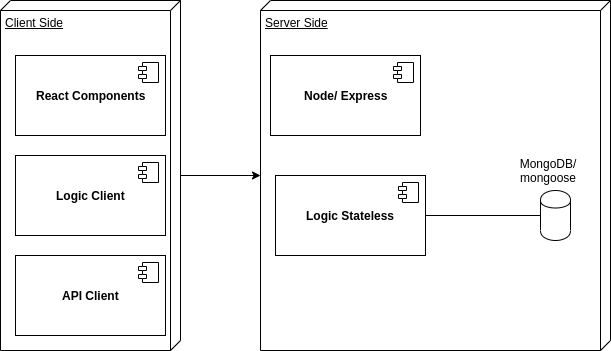

The diagram above was exported from draw.io. Its source (the exported page's mxGraphModel, read from the mxfile embedded in the PNG):
<mxGraphModel dx="868" dy="440" grid="1" gridSize="10" guides="1" tooltips="1" connect="1" arrows="1" fold="1" page="1" pageScale="1" pageWidth="827" pageHeight="1169" math="0" shadow="0">
  <root>
    <mxCell id="0" />
    <mxCell id="1" parent="0" />
    <mxCell id="IvFrFj3IRT5ctgcPJJ6D-11" value="" style="edgeStyle=orthogonalEdgeStyle;rounded=0;orthogonalLoop=1;jettySize=auto;html=1;" edge="1" parent="1" source="IvFrFj3IRT5ctgcPJJ6D-3" target="IvFrFj3IRT5ctgcPJJ6D-10">
      <mxGeometry relative="1" as="geometry" />
    </mxCell>
    <mxCell id="IvFrFj3IRT5ctgcPJJ6D-3" value="Client Side" style="verticalAlign=top;align=left;spacingTop=8;spacingLeft=2;spacingRight=12;shape=cube;size=10;direction=south;fontStyle=4;html=1;" vertex="1" parent="1">
      <mxGeometry x="50" y="75" width="180" height="350" as="geometry" />
    </mxCell>
    <mxCell id="IvFrFj3IRT5ctgcPJJ6D-10" value="Server Side" style="verticalAlign=top;align=left;spacingTop=8;spacingLeft=2;spacingRight=12;shape=cube;size=10;direction=south;fontStyle=4;html=1;" vertex="1" parent="1">
      <mxGeometry x="310" y="75" width="350" height="350" as="geometry" />
    </mxCell>
    <mxCell id="IvFrFj3IRT5ctgcPJJ6D-1" value="&lt;b&gt;React Components&lt;/b&gt;" style="html=1;" vertex="1" parent="1">
      <mxGeometry x="65" y="130" width="150" height="80" as="geometry" />
    </mxCell>
    <mxCell id="IvFrFj3IRT5ctgcPJJ6D-2" value="" style="shape=component;jettyWidth=8;jettyHeight=4;" vertex="1" parent="IvFrFj3IRT5ctgcPJJ6D-1">
      <mxGeometry x="1" width="20" height="20" relative="1" as="geometry">
        <mxPoint x="-27" y="7" as="offset" />
      </mxGeometry>
    </mxCell>
    <mxCell id="IvFrFj3IRT5ctgcPJJ6D-5" value="&lt;b&gt;Logic Client&lt;/b&gt;" style="html=1;" vertex="1" parent="1">
      <mxGeometry x="65" y="230" width="150" height="80" as="geometry" />
    </mxCell>
    <mxCell id="IvFrFj3IRT5ctgcPJJ6D-6" value="" style="shape=component;jettyWidth=8;jettyHeight=4;" vertex="1" parent="IvFrFj3IRT5ctgcPJJ6D-5">
      <mxGeometry x="1" width="20" height="20" relative="1" as="geometry">
        <mxPoint x="-27" y="7" as="offset" />
      </mxGeometry>
    </mxCell>
    <mxCell id="IvFrFj3IRT5ctgcPJJ6D-8" value="&lt;b&gt;API Client&lt;/b&gt;" style="html=1;" vertex="1" parent="1">
      <mxGeometry x="65" y="330" width="150" height="80" as="geometry" />
    </mxCell>
    <mxCell id="IvFrFj3IRT5ctgcPJJ6D-9" value="" style="shape=component;jettyWidth=8;jettyHeight=4;" vertex="1" parent="IvFrFj3IRT5ctgcPJJ6D-8">
      <mxGeometry x="1" width="20" height="20" relative="1" as="geometry">
        <mxPoint x="-27" y="7" as="offset" />
      </mxGeometry>
    </mxCell>
    <mxCell id="IvFrFj3IRT5ctgcPJJ6D-12" value="&lt;b&gt;Node/ Express&lt;/b&gt;" style="html=1;" vertex="1" parent="1">
      <mxGeometry x="320" y="130" width="150" height="80" as="geometry" />
    </mxCell>
    <mxCell id="IvFrFj3IRT5ctgcPJJ6D-13" value="" style="shape=component;jettyWidth=8;jettyHeight=4;" vertex="1" parent="IvFrFj3IRT5ctgcPJJ6D-12">
      <mxGeometry x="1" width="20" height="20" relative="1" as="geometry">
        <mxPoint x="-27" y="7" as="offset" />
      </mxGeometry>
    </mxCell>
    <mxCell id="IvFrFj3IRT5ctgcPJJ6D-14" value="&lt;b&gt;Logic Stateless&lt;/b&gt;" style="html=1;" vertex="1" parent="1">
      <mxGeometry x="325" y="250" width="150" height="80" as="geometry" />
    </mxCell>
    <mxCell id="IvFrFj3IRT5ctgcPJJ6D-15" value="" style="shape=component;jettyWidth=8;jettyHeight=4;" vertex="1" parent="IvFrFj3IRT5ctgcPJJ6D-14">
      <mxGeometry x="1" width="20" height="20" relative="1" as="geometry">
        <mxPoint x="-27" y="7" as="offset" />
      </mxGeometry>
    </mxCell>
    <mxCell id="IvFrFj3IRT5ctgcPJJ6D-16" value="" style="shape=cylinder;whiteSpace=wrap;html=1;boundedLbl=1;backgroundOutline=1;" vertex="1" parent="1">
      <mxGeometry x="590" y="265" width="30" height="50" as="geometry" />
    </mxCell>
    <mxCell id="IvFrFj3IRT5ctgcPJJ6D-18" value="" style="endArrow=none;html=1;" edge="1" parent="1" target="IvFrFj3IRT5ctgcPJJ6D-16">
      <mxGeometry width="50" height="50" relative="1" as="geometry">
        <mxPoint x="475" y="290" as="sourcePoint" />
        <mxPoint x="525" y="240" as="targetPoint" />
      </mxGeometry>
    </mxCell>
    <mxCell id="IvFrFj3IRT5ctgcPJJ6D-19" value="MongoDB/ mongoose" style="text;html=1;strokeColor=none;fillColor=none;align=center;verticalAlign=middle;whiteSpace=wrap;rounded=0;" vertex="1" parent="1">
      <mxGeometry x="570" y="230" width="55" height="30" as="geometry" />
    </mxCell>
  </root>
</mxGraphModel>